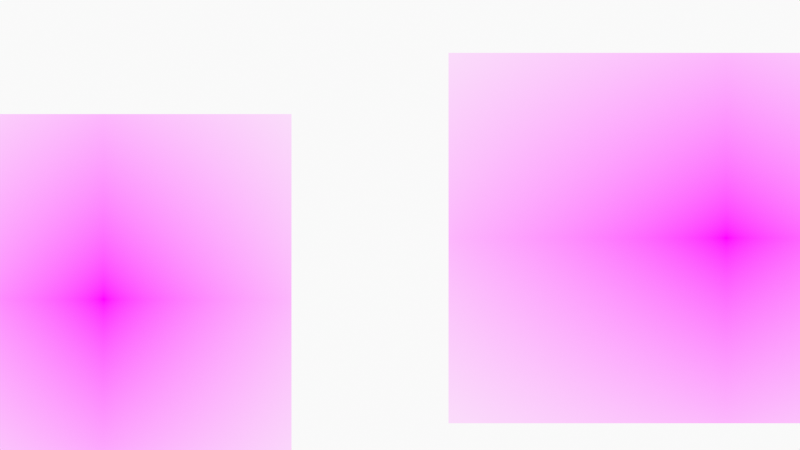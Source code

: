 # Source: CoupleGoalsGesture.blend  (saved by Blender 3.1.7; exported with 4.5.12 LTS)
import bpy
from mathutils import Matrix  # noqa: F401  (used for matrix-valued properties, if any)

bpy.ops.wm.read_factory_settings(use_empty=True)
scene = bpy.context.scene
scene.name = 'Scene'

# ---- collections
col_collection = bpy.data.collections.new('Collection'); scene.collection.children.link(col_collection)
col_camera = bpy.data.collections.new('Camera'); scene.collection.children.link(col_camera)

# ---- images (referenced by path relative to the original .blend; pixels are not part of the script)
import os
ASSET_DIR = os.environ.get("B2B_ASSET_DIR", "")  # directory of the original .blend (textures are referenced by path, not embedded)
HERE = os.path.dirname(os.path.abspath(__file__))  # packed textures are extracted next to this script under _unpacked/

def load_image(name, relpath, width, height, colorspace="sRGB"):
    """Load a texture the original file referenced (path relative to the .blend, or extracted next to this script)."""
    p = next((c for c in (os.path.join(HERE, relpath), os.path.join(ASSET_DIR, relpath)) if relpath and os.path.exists(c)), "")
    if p:
        img = bpy.data.images.load(p, check_existing=True)
        img.name = name
    else:  # same state as the original file: an image datablock whose file is absent (Cycles renders it pink)
        img = bpy.data.images.new(name, width, height)
        img.source = "FILE"
        img.filepath = "//" + (relpath or name)
    img.colorspace_settings.name = colorspace
    return img
img_0b15e7ec_f45c_4784_a21b_a7cf02cb62bc_action_energy_active_athle = load_image('0b15e7ec-f45c-4784-a21b-a7cf02cb62bc-action-energy-active-athle', '0b15e7ec-f45c-4784-a21b-a7cf02cb62bc-action-energy-active-athletic-girl-1638051_20181205100813-a4d7f6e4-2e83-4ef1-82b3-eb6511ff8d9e.jpg', 1024, 1024, 'sRGB')
img_25342bc7_92ac_44b8_b26b_2d0ee9501f66_adult_asanas_background_61 = load_image('25342bc7-92ac-44b8-b26b-2d0ee9501f66-adult-asanas-background-61', '25342bc7-92ac-44b8-b26b-2d0ee9501f66-adult-asanas-background-616996_20181207095759-0d7ade0a-f003-4ad7-ae53-3975a983e294.jpg', 1024, 1024, 'sRGB')

# ---- materials (node trees are filled in below, after node groups)
mat_solid_stroke = bpy.data.materials.new('Solid Stroke')
mat_solid_stroke.use_transparent_shadow = False
mat_squares_stroke = bpy.data.materials.new('Squares Stroke')
mat_squares_stroke.use_transparent_shadow = False
mat_solid_fill = bpy.data.materials.new('Solid Fill')
mat_solid_fill.use_transparent_shadow = False
mat_dots_stroke = bpy.data.materials.new('Dots Stroke')
mat_dots_stroke.use_transparent_shadow = False
mat_0b15e7ec_f45c_4784_a21b_a7cf02cb62bc_action_energy_active_athle = bpy.data.materials.new('0b15e7ec-f45c-4784-a21b-a7cf02cb62bc-action-energy-active-athle')
mat_0b15e7ec_f45c_4784_a21b_a7cf02cb62bc_action_energy_active_athle.surface_render_method = 'BLENDED'
mat_0b15e7ec_f45c_4784_a21b_a7cf02cb62bc_action_energy_active_athle.blend_method = 'BLEND'
mat_0b15e7ec_f45c_4784_a21b_a7cf02cb62bc_action_energy_active_athle.use_transparent_shadow = False
mat_25342bc7_92ac_44b8_b26b_2d0ee9501f66_adult_asanas_background_61 = bpy.data.materials.new('25342bc7-92ac-44b8-b26b-2d0ee9501f66-adult-asanas-background-61')
mat_25342bc7_92ac_44b8_b26b_2d0ee9501f66_adult_asanas_background_61.surface_render_method = 'BLENDED'
mat_25342bc7_92ac_44b8_b26b_2d0ee9501f66_adult_asanas_background_61.blend_method = 'BLEND'
mat_25342bc7_92ac_44b8_b26b_2d0ee9501f66_adult_asanas_background_61.use_transparent_shadow = False

# ---- node groups
ng_iap_shadeless = bpy.data.node_groups.new('IAP_SHADELESS', 'ShaderNodeTree')
_s = ng_iap_shadeless.interface.new_socket(name='Shader', in_out='OUTPUT', socket_type='NodeSocketShader')
_s = ng_iap_shadeless.interface.new_socket(name='Color', in_out='INPUT', socket_type='NodeSocketColor')
_N = ng_iap_shadeless.nodes; _L = ng_iap_shadeless.links
n0 = _N.new('NodeGroupOutput'); n0.name = 'Group Output'; n0.location = (0, 0)
n1 = _N.new('NodeGroupInput'); n1.name = 'Group Input'; n1.location = (-600, -240)
n2 = _N.new('ShaderNodeBsdfDiffuse'); n2.name = 'Diffuse BSDF'; n2.location = (-400, -60)
n3 = _N.new('ShaderNodeEmission'); n3.name = 'Emission'; n3.location = (-400, -240)
n4 = _N.new('ShaderNodeLightPath'); n4.name = 'Light Path'; n4.location = (-1200, 30)
n5 = _N.new('ShaderNodeMath'); n5.name = 'Math'; n5.location = (-800, 30)
n5.label = 'Bounce Count'
n5.operation = 'SUBTRACT'
n6 = _N.new('ShaderNodeMath'); n6.name = 'Math.001'; n6.location = (-600, 30)
n6.label = 'Camera or Refracted'
n6.operation = 'SUBTRACT'
n6.inputs[0].default_value = 1.0
n7 = _N.new('ShaderNodeMath'); n7.name = 'Math.002'; n7.location = (-1000, 390)
n7.label = 'Limit Reflections'
n7.operation = 'SUBTRACT'
n7.inputs[0].default_value = 2.0
n8 = _N.new('ShaderNodeMath'); n8.name = 'Math.003'; n8.location = (-800, 300)
n8.label = 'Camera Ray to Glossy'
n8.operation = 'MULTIPLY'
n9 = _N.new('ShaderNodeMath'); n9.name = 'Math.004'; n9.location = (-600, 210)
n9.label = 'Shadow or Reflection?'
n9.operation = 'MAXIMUM'
n10 = _N.new('ShaderNodeMath'); n10.name = 'Math.005'; n10.location = (-400, 120)
n10.label = 'Shadow, Reflect or Refract?'
n10.operation = 'MAXIMUM'
n11 = _N.new('ShaderNodeMixShader'); n11.name = 'Mix Shader'; n11.location = (-200, 0)
_L.new(n1.outputs[0], n2.inputs[0])
_L.new(n1.outputs[0], n3.inputs[0])
_L.new(n4.outputs[9], n5.inputs[0])
_L.new(n4.outputs[13], n5.inputs[1])
_L.new(n5.outputs[0], n6.inputs[1])
_L.new(n4.outputs[9], n7.inputs[1])
_L.new(n7.outputs[0], n8.inputs[0])
_L.new(n4.outputs[3], n8.inputs[1])
_L.new(n8.outputs[0], n9.inputs[0])
_L.new(n4.outputs[1], n9.inputs[1])
_L.new(n9.outputs[0], n10.inputs[0])
_L.new(n6.outputs[0], n10.inputs[1])
_L.new(n10.outputs[0], n11.inputs[0])
_L.new(n2.outputs[0], n11.inputs[1])
_L.new(n3.outputs[0], n11.inputs[2])
_L.new(n11.outputs[0], n0.inputs[0])
n0.is_active_output = True

# ---- material node trees
mat_dots_stroke.use_nodes = True; mat_dots_stroke.node_tree.nodes.clear()
_N = mat_dots_stroke.node_tree.nodes; _L = mat_dots_stroke.node_tree.links
n0 = _N.new('ShaderNodeOutputMaterial'); n0.name = 'Material Output'; n0.location = (300, 300)
n1 = _N.new('ShaderNodeBsdfPrincipled'); n1.name = 'Principled BSDF'; n1.location = (10, 300)
n1.distribution = 'GGX'
n1.subsurface_method = 'RANDOM_WALK_SKIN'
n1.inputs[2].default_value = 0.4
n1.inputs[3].default_value = 1.45
n1.inputs[27].default_value = (0.0, 0.0, 0.0, 1.0)
n1.inputs[28].default_value = 1.0
_L.new(n1.outputs[0], n0.inputs[0])
n0.is_active_output = True
mat_0b15e7ec_f45c_4784_a21b_a7cf02cb62bc_action_energy_active_athle.use_nodes = True; mat_0b15e7ec_f45c_4784_a21b_a7cf02cb62bc_action_energy_active_athle.node_tree.nodes.clear()
_N = mat_0b15e7ec_f45c_4784_a21b_a7cf02cb62bc_action_energy_active_athle.node_tree.nodes; _L = mat_0b15e7ec_f45c_4784_a21b_a7cf02cb62bc_action_energy_active_athle.node_tree.links
n0 = _N.new('ShaderNodeOutputMaterial'); n0.name = 'Material Output'; n0.location = (300, 300)
n1 = _N.new('ShaderNodeTexImage'); n1.name = 'Image Texture'; n1.location = (-400, 60)
n1.image = img_0b15e7ec_f45c_4784_a21b_a7cf02cb62bc_action_energy_active_athle
n1.extension = 'CLIP'
n2 = _N.new('ShaderNodeGroup'); n2.name = 'Group'; n2.location = (-200, 60)
n2.node_tree = ng_iap_shadeless
n3 = _N.new('ShaderNodeBsdfTransparent'); n3.name = 'Transparent BSDF'; n3.location = (-200, 240)
n4 = _N.new('ShaderNodeMixShader'); n4.name = 'Mix Shader'; n4.location = (0, 300)
_L.new(n1.outputs[0], n2.inputs[0])
_L.new(n1.outputs[1], n4.inputs[0])
_L.new(n3.outputs[0], n4.inputs[1])
_L.new(n2.outputs[0], n4.inputs[2])
_L.new(n4.outputs[0], n0.inputs[0])
n0.is_active_output = True
mat_25342bc7_92ac_44b8_b26b_2d0ee9501f66_adult_asanas_background_61.use_nodes = True; mat_25342bc7_92ac_44b8_b26b_2d0ee9501f66_adult_asanas_background_61.node_tree.nodes.clear()
_N = mat_25342bc7_92ac_44b8_b26b_2d0ee9501f66_adult_asanas_background_61.node_tree.nodes; _L = mat_25342bc7_92ac_44b8_b26b_2d0ee9501f66_adult_asanas_background_61.node_tree.links
n0 = _N.new('ShaderNodeOutputMaterial'); n0.name = 'Material Output'; n0.location = (300, 300)
n1 = _N.new('ShaderNodeTexImage'); n1.name = 'Image Texture'; n1.location = (-400, 60)
n1.image = img_25342bc7_92ac_44b8_b26b_2d0ee9501f66_adult_asanas_background_61
n1.extension = 'CLIP'
n2 = _N.new('ShaderNodeGroup'); n2.name = 'Group'; n2.location = (-200, 60)
n2.node_tree = ng_iap_shadeless
n3 = _N.new('ShaderNodeBsdfTransparent'); n3.name = 'Transparent BSDF'; n3.location = (-200, 240)
n4 = _N.new('ShaderNodeMixShader'); n4.name = 'Mix Shader'; n4.location = (0, 300)
_L.new(n1.outputs[0], n2.inputs[0])
_L.new(n1.outputs[1], n4.inputs[0])
_L.new(n3.outputs[0], n4.inputs[1])
_L.new(n2.outputs[0], n4.inputs[2])
_L.new(n4.outputs[0], n0.inputs[0])
n0.is_active_output = True

# ---- world
world_world = bpy.data.worlds.new('World'); scene.world = world_world
world_world.use_nodes = True; world_world.node_tree.nodes.clear()
_N = world_world.node_tree.nodes; _L = world_world.node_tree.links
n0 = _N.new('ShaderNodeOutputWorld'); n0.name = 'World Output'; n0.location = (300, 300)
n1 = _N.new('ShaderNodeBackground'); n1.name = 'Background'; n1.location = (10, 300)
n1.inputs[0].default_value = (0.9513, 0.9513, 0.9513, 1.0)
_L.new(n1.outputs[0], n0.inputs[0])
n0.is_active_output = True
world_world.color = (0.9513, 0.9513, 0.9513)
world_world.use_sun_shadow = False
world_world.sun_shadow_jitter_overblur = 0.0

# ---- cameras
cam_camera = bpy.data.cameras.new('Camera')
cam_camera.lens = 40.0
cam_camera.display_size = 2.0

# ---- meshes
me_0b15e7ec_f45c_4784_a21b_a7cf02cb62bc_action_energy_active_athle = bpy.data.meshes.new('0b15e7ec-f45c-4784-a21b-a7cf02cb62bc-action-energy-active-athle')
me_0b15e7ec_f45c_4784_a21b_a7cf02cb62bc_action_energy_active_athle.from_pydata([(-0.507, -0.5, 0.0), (0.507, -0.5, 0.0), (-0.507, 0.5, 0.0), (0.507, 0.5, 0.0)], [], [(0, 1, 3, 2)])
_uv = me_0b15e7ec_f45c_4784_a21b_a7cf02cb62bc_action_energy_active_athle.uv_layers.new(name='UVMap')
_uv.uv.foreach_set('vector', [0.0, 0.0, 1.0, 0.0, 1.0, 1.0, 0.0, 1.0])
me_0b15e7ec_f45c_4784_a21b_a7cf02cb62bc_action_energy_active_athle.materials.append(mat_0b15e7ec_f45c_4784_a21b_a7cf02cb62bc_action_energy_active_athle)
me_0b15e7ec_f45c_4784_a21b_a7cf02cb62bc_action_energy_active_athle.use_remesh_fix_poles = True
me_0b15e7ec_f45c_4784_a21b_a7cf02cb62bc_action_energy_active_athle.use_remesh_preserve_attributes = False
me_0b15e7ec_f45c_4784_a21b_a7cf02cb62bc_action_energy_active_athle.update()
me_25342bc7_92ac_44b8_b26b_2d0ee9501f66_adult_asanas_background_61 = bpy.data.meshes.new('25342bc7-92ac-44b8-b26b-2d0ee9501f66-adult-asanas-background-61')
me_25342bc7_92ac_44b8_b26b_2d0ee9501f66_adult_asanas_background_61.from_pydata([(-0.75, -0.5, 0.0), (0.75, -0.5, 0.0), (-0.75, 0.5, 0.0), (0.75, 0.5, 0.0)], [], [(0, 1, 3, 2)])
_uv = me_25342bc7_92ac_44b8_b26b_2d0ee9501f66_adult_asanas_background_61.uv_layers.new(name='UVMap')
_uv.uv.foreach_set('vector', [0.0, 0.0, 1.0, 0.0, 1.0, 1.0, 0.0, 1.0])
me_25342bc7_92ac_44b8_b26b_2d0ee9501f66_adult_asanas_background_61.materials.append(mat_25342bc7_92ac_44b8_b26b_2d0ee9501f66_adult_asanas_background_61)
me_25342bc7_92ac_44b8_b26b_2d0ee9501f66_adult_asanas_background_61.use_remesh_fix_poles = True
me_25342bc7_92ac_44b8_b26b_2d0ee9501f66_adult_asanas_background_61.use_remesh_preserve_attributes = False
me_25342bc7_92ac_44b8_b26b_2d0ee9501f66_adult_asanas_background_61.update()

# ---- objects
ob_stroke = bpy.data.objects.new('Stroke', None)
ob_0b15e7ec_f45c_4784_a21b_a7cf02cb62bc_action_energy_active_athle = bpy.data.objects.new('0b15e7ec-f45c-4784-a21b-a7cf02cb62bc-action-energy-active-athle', me_0b15e7ec_f45c_4784_a21b_a7cf02cb62bc_action_energy_active_athle)
ob_25342bc7_92ac_44b8_b26b_2d0ee9501f66_adult_asanas_background_61 = bpy.data.objects.new('25342bc7-92ac-44b8-b26b-2d0ee9501f66-adult-asanas-background-61', me_25342bc7_92ac_44b8_b26b_2d0ee9501f66_adult_asanas_background_61)
ob_camera = bpy.data.objects.new('Camera', cam_camera)

# ---- transforms, parenting, visibility, modifiers, constraints
ob_stroke.location = (0.0, 0.0, 0.0)
ob_stroke.empty_display_size = 0.2
ob_stroke.empty_image_offset = (0.0, 0.0)
ob_stroke.empty_image_side = 'FRONT'
ob_stroke.use_grease_pencil_lights = True
ob_stroke.lineart.crease_threshold = 0.0
ob_0b15e7ec_f45c_4784_a21b_a7cf02cb62bc_action_energy_active_athle.location = (-4.0, 0.0, -1.0)
ob_0b15e7ec_f45c_4784_a21b_a7cf02cb62bc_action_energy_active_athle.rotation_euler = (1.571, 0.0, 0.0)
ob_0b15e7ec_f45c_4784_a21b_a7cf02cb62bc_action_energy_active_athle.scale = (5.0, 5.0, 5.0)
ob_25342bc7_92ac_44b8_b26b_2d0ee9501f66_adult_asanas_background_61.location = (4.405, 9.537e-05, -0.1737)
ob_25342bc7_92ac_44b8_b26b_2d0ee9501f66_adult_asanas_background_61.rotation_euler = (1.571, 0.0, 0.0)
ob_25342bc7_92ac_44b8_b26b_2d0ee9501f66_adult_asanas_background_61.scale = (5.0, 5.0, 5.0)
ob_camera.location = (0.0, -12.0, 0.0)
ob_camera.rotation_euler = (1.571, -0.0, -0.0)
ob_camera.empty_image_side = 'FRONT'
ob_camera.lineart.crease_threshold = 0.0

# ---- collection membership
col_collection.objects.link(ob_stroke)
col_collection.objects.link(ob_0b15e7ec_f45c_4784_a21b_a7cf02cb62bc_action_energy_active_athle)
col_collection.objects.link(ob_25342bc7_92ac_44b8_b26b_2d0ee9501f66_adult_asanas_background_61)
col_camera.objects.link(ob_camera)

# ---- scene / render settings (as saved in the file)
scene.camera = ob_camera
scene.frame_start = 1; scene.frame_end = 250; scene.frame_set(1)
scene.render.engine = 'BLENDER_EEVEE_NEXT'
scene.cycles.sampling_pattern = 'TABULATED_SOBOL'
scene.cycles.use_light_tree = False
scene.view_settings.view_transform = 'Standard'
bpy.context.view_layer.update()
